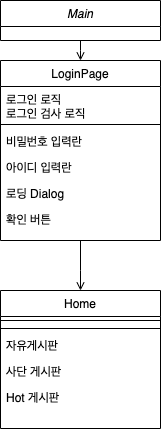

The diagram above was exported from draw.io. Its source (the exported page's mxGraphModel, read from the mxfile embedded in the PNG):
<mxGraphModel dx="946" dy="532" grid="1" gridSize="10" guides="1" tooltips="1" connect="1" arrows="1" fold="1" page="1" pageScale="1" pageWidth="1200" pageHeight="1920" math="0" shadow="0">
  <root>
    <mxCell id="WIyWlLk6GJQsqaUBKTNV-0" />
    <mxCell id="WIyWlLk6GJQsqaUBKTNV-1" parent="WIyWlLk6GJQsqaUBKTNV-0" />
    <mxCell id="zkfFHV4jXpPFQw0GAbJ--0" value="Main" style="swimlane;fontStyle=2;align=center;verticalAlign=top;childLayout=stackLayout;horizontal=1;startSize=26;horizontalStack=0;resizeParent=1;resizeLast=0;collapsible=1;marginBottom=0;rounded=0;shadow=0;strokeWidth=1;" parent="WIyWlLk6GJQsqaUBKTNV-1" vertex="1">
      <mxGeometry x="220" y="120" width="160" height="40" as="geometry">
        <mxRectangle x="230" y="140" width="160" height="26" as="alternateBounds" />
      </mxGeometry>
    </mxCell>
    <mxCell id="zkfFHV4jXpPFQw0GAbJ--6" value="Home" style="swimlane;fontStyle=0;align=center;verticalAlign=top;childLayout=stackLayout;horizontal=1;startSize=26;horizontalStack=0;resizeParent=1;resizeLast=0;collapsible=1;marginBottom=0;rounded=0;shadow=0;strokeWidth=1;" parent="WIyWlLk6GJQsqaUBKTNV-1" vertex="1">
      <mxGeometry x="220" y="410" width="160" height="138" as="geometry">
        <mxRectangle x="130" y="380" width="160" height="26" as="alternateBounds" />
      </mxGeometry>
    </mxCell>
    <mxCell id="zkfFHV4jXpPFQw0GAbJ--9" value="" style="line;html=1;strokeWidth=1;align=left;verticalAlign=middle;spacingTop=-1;spacingLeft=3;spacingRight=3;rotatable=0;labelPosition=right;points=[];portConstraint=eastwest;" parent="zkfFHV4jXpPFQw0GAbJ--6" vertex="1">
      <mxGeometry y="26" width="160" height="8" as="geometry" />
    </mxCell>
    <mxCell id="bZZbl2IM4cPzxdHKIK3m-8" value="" style="line;html=1;strokeWidth=1;align=left;verticalAlign=middle;spacingTop=-1;spacingLeft=3;spacingRight=3;rotatable=0;labelPosition=right;points=[];portConstraint=eastwest;" parent="zkfFHV4jXpPFQw0GAbJ--6" vertex="1">
      <mxGeometry y="34" width="160" height="8" as="geometry" />
    </mxCell>
    <mxCell id="zkfFHV4jXpPFQw0GAbJ--7" value="자유게시판" style="text;align=left;verticalAlign=top;spacingLeft=4;spacingRight=4;overflow=hidden;rotatable=0;points=[[0,0.5],[1,0.5]];portConstraint=eastwest;" parent="zkfFHV4jXpPFQw0GAbJ--6" vertex="1">
      <mxGeometry y="42" width="160" height="26" as="geometry" />
    </mxCell>
    <mxCell id="zkfFHV4jXpPFQw0GAbJ--8" value="사단 게시판" style="text;align=left;verticalAlign=top;spacingLeft=4;spacingRight=4;overflow=hidden;rotatable=0;points=[[0,0.5],[1,0.5]];portConstraint=eastwest;rounded=0;shadow=0;html=0;" parent="zkfFHV4jXpPFQw0GAbJ--6" vertex="1">
      <mxGeometry y="68" width="160" height="26" as="geometry" />
    </mxCell>
    <mxCell id="bZZbl2IM4cPzxdHKIK3m-9" value="Hot 게시판" style="text;align=left;verticalAlign=top;spacingLeft=4;spacingRight=4;overflow=hidden;rotatable=0;points=[[0,0.5],[1,0.5]];portConstraint=eastwest;rounded=0;shadow=0;html=0;" parent="zkfFHV4jXpPFQw0GAbJ--6" vertex="1">
      <mxGeometry y="94" width="160" height="26" as="geometry" />
    </mxCell>
    <mxCell id="zkfFHV4jXpPFQw0GAbJ--17" value="LoginPage" style="swimlane;fontStyle=0;align=center;verticalAlign=top;childLayout=stackLayout;horizontal=1;startSize=26;horizontalStack=0;resizeParent=1;resizeLast=0;collapsible=1;marginBottom=0;rounded=0;shadow=0;strokeWidth=1;" parent="WIyWlLk6GJQsqaUBKTNV-1" vertex="1">
      <mxGeometry x="220" y="180" width="160" height="180" as="geometry">
        <mxRectangle x="550" y="140" width="160" height="26" as="alternateBounds" />
      </mxGeometry>
    </mxCell>
    <mxCell id="zkfFHV4jXpPFQw0GAbJ--20" value="로그인 로직&#10;로그인 검사 로직&#10;" style="text;align=left;verticalAlign=top;spacingLeft=4;spacingRight=4;overflow=hidden;rotatable=0;points=[[0,0.5],[1,0.5]];portConstraint=eastwest;rounded=0;shadow=0;html=0;" parent="zkfFHV4jXpPFQw0GAbJ--17" vertex="1">
      <mxGeometry y="26" width="160" height="34" as="geometry" />
    </mxCell>
    <mxCell id="zkfFHV4jXpPFQw0GAbJ--23" value="" style="line;html=1;strokeWidth=1;align=left;verticalAlign=middle;spacingTop=-1;spacingLeft=3;spacingRight=3;rotatable=0;labelPosition=right;points=[];portConstraint=eastwest;" parent="zkfFHV4jXpPFQw0GAbJ--17" vertex="1">
      <mxGeometry y="60" width="160" height="8" as="geometry" />
    </mxCell>
    <mxCell id="zkfFHV4jXpPFQw0GAbJ--25" value="비밀번호 입력란" style="text;align=left;verticalAlign=top;spacingLeft=4;spacingRight=4;overflow=hidden;rotatable=0;points=[[0,0.5],[1,0.5]];portConstraint=eastwest;" parent="zkfFHV4jXpPFQw0GAbJ--17" vertex="1">
      <mxGeometry y="68" width="160" height="26" as="geometry" />
    </mxCell>
    <mxCell id="zkfFHV4jXpPFQw0GAbJ--24" value="아이디 입력란" style="text;align=left;verticalAlign=top;spacingLeft=4;spacingRight=4;overflow=hidden;rotatable=0;points=[[0,0.5],[1,0.5]];portConstraint=eastwest;" parent="zkfFHV4jXpPFQw0GAbJ--17" vertex="1">
      <mxGeometry y="94" width="160" height="26" as="geometry" />
    </mxCell>
    <mxCell id="bZZbl2IM4cPzxdHKIK3m-3" value="로딩 Dialog" style="text;align=left;verticalAlign=top;spacingLeft=4;spacingRight=4;overflow=hidden;rotatable=0;points=[[0,0.5],[1,0.5]];portConstraint=eastwest;" parent="zkfFHV4jXpPFQw0GAbJ--17" vertex="1">
      <mxGeometry y="120" width="160" height="26" as="geometry" />
    </mxCell>
    <mxCell id="bZZbl2IM4cPzxdHKIK3m-2" value="확인 버튼" style="text;align=left;verticalAlign=top;spacingLeft=4;spacingRight=4;overflow=hidden;rotatable=0;points=[[0,0.5],[1,0.5]];portConstraint=eastwest;" parent="zkfFHV4jXpPFQw0GAbJ--17" vertex="1">
      <mxGeometry y="146" width="160" height="26" as="geometry" />
    </mxCell>
    <mxCell id="zkfFHV4jXpPFQw0GAbJ--26" value="" style="endArrow=open;shadow=0;strokeWidth=1;rounded=0;endFill=1;edgeStyle=elbowEdgeStyle;elbow=vertical;" parent="WIyWlLk6GJQsqaUBKTNV-1" source="zkfFHV4jXpPFQw0GAbJ--0" target="zkfFHV4jXpPFQw0GAbJ--17" edge="1">
      <mxGeometry x="0.5" y="41" relative="1" as="geometry">
        <mxPoint x="380" y="192" as="sourcePoint" />
        <mxPoint x="540" y="192" as="targetPoint" />
        <mxPoint x="-40" y="32" as="offset" />
      </mxGeometry>
    </mxCell>
    <mxCell id="zkfFHV4jXpPFQw0GAbJ--27" value="" style="resizable=0;align=left;verticalAlign=bottom;labelBackgroundColor=none;fontSize=12;" parent="zkfFHV4jXpPFQw0GAbJ--26" connectable="0" vertex="1">
      <mxGeometry x="-1" relative="1" as="geometry">
        <mxPoint y="4" as="offset" />
      </mxGeometry>
    </mxCell>
    <mxCell id="bZZbl2IM4cPzxdHKIK3m-4" value="" style="endArrow=open;shadow=0;strokeWidth=1;rounded=0;endFill=1;edgeStyle=elbowEdgeStyle;elbow=vertical;entryX=0.5;entryY=0;entryDx=0;entryDy=0;exitX=0.5;exitY=1;exitDx=0;exitDy=0;" parent="WIyWlLk6GJQsqaUBKTNV-1" source="zkfFHV4jXpPFQw0GAbJ--17" target="zkfFHV4jXpPFQw0GAbJ--6" edge="1">
      <mxGeometry x="0.5" y="41" relative="1" as="geometry">
        <mxPoint x="300" y="410" as="sourcePoint" />
        <mxPoint x="578" y="146" as="targetPoint" />
        <mxPoint x="-40" y="32" as="offset" />
        <Array as="points">
          <mxPoint x="300" y="390" />
          <mxPoint x="420" y="140" />
        </Array>
      </mxGeometry>
    </mxCell>
    <mxCell id="bZZbl2IM4cPzxdHKIK3m-5" value="" style="resizable=0;align=left;verticalAlign=bottom;labelBackgroundColor=none;fontSize=12;" parent="bZZbl2IM4cPzxdHKIK3m-4" connectable="0" vertex="1">
      <mxGeometry x="-1" relative="1" as="geometry">
        <mxPoint y="4" as="offset" />
      </mxGeometry>
    </mxCell>
  </root>
</mxGraphModel>